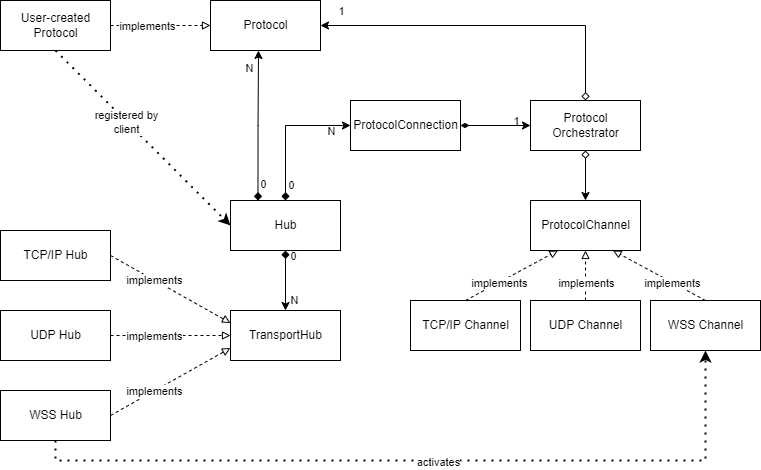

The diagram above was exported from draw.io. Its source (the exported page's mxGraphModel, read from the mxfile embedded in the PNG):
<mxGraphModel dx="1296" dy="1018" grid="1" gridSize="10" guides="1" tooltips="1" connect="1" arrows="1" fold="1" page="1" pageScale="1" pageWidth="1169" pageHeight="827" math="0" shadow="0">
  <root>
    <mxCell id="0" />
    <mxCell id="1" parent="0" />
    <mxCell id="60TWbtiZEzk8k332nzVo-58" value="Protocol&lt;br&gt;Orchestrator" style="html=1;comic=0;" parent="1" vertex="1">
      <mxGeometry x="640" y="230" width="110" height="50" as="geometry" />
    </mxCell>
    <mxCell id="60TWbtiZEzk8k332nzVo-59" value="Hub" style="html=1;comic=0;" parent="1" vertex="1">
      <mxGeometry x="340" y="330" width="110" height="50" as="geometry" />
    </mxCell>
    <mxCell id="60TWbtiZEzk8k332nzVo-60" value="TCP/IP Hub" style="html=1;comic=0;" parent="1" vertex="1">
      <mxGeometry x="110" y="360" width="110" height="50" as="geometry" />
    </mxCell>
    <mxCell id="60TWbtiZEzk8k332nzVo-61" value="UDP Hub" style="html=1;comic=0;" parent="1" vertex="1">
      <mxGeometry x="110" y="440" width="110" height="50" as="geometry" />
    </mxCell>
    <mxCell id="60TWbtiZEzk8k332nzVo-62" value="WSS Hub" style="html=1;comic=0;" parent="1" vertex="1">
      <mxGeometry x="110" y="520" width="110" height="50" as="geometry" />
    </mxCell>
    <mxCell id="60TWbtiZEzk8k332nzVo-63" value="ProtocolChannel" style="html=1;comic=0;" parent="1" vertex="1">
      <mxGeometry x="640" y="330" width="110" height="50" as="geometry" />
    </mxCell>
    <mxCell id="60TWbtiZEzk8k332nzVo-64" value="ProtocolConnection" style="html=1;comic=0;" parent="1" vertex="1">
      <mxGeometry x="460" y="230" width="110" height="50" as="geometry" />
    </mxCell>
    <mxCell id="60TWbtiZEzk8k332nzVo-65" value="" style="endArrow=classic;html=1;rounded=0;exitX=1;exitY=0.5;exitDx=0;exitDy=0;entryX=0;entryY=0.5;entryDx=0;entryDy=0;startArrow=diamondThin;startFill=1;" parent="1" source="60TWbtiZEzk8k332nzVo-64" target="60TWbtiZEzk8k332nzVo-58" edge="1">
      <mxGeometry width="50" height="50" relative="1" as="geometry">
        <mxPoint x="570" y="355" as="sourcePoint" />
        <mxPoint x="500" y="370" as="targetPoint" />
      </mxGeometry>
    </mxCell>
    <mxCell id="60TWbtiZEzk8k332nzVo-66" value="1" style="edgeLabel;html=1;align=center;verticalAlign=middle;resizable=0;points=[];labelBackgroundColor=none;" parent="60TWbtiZEzk8k332nzVo-65" vertex="1" connectable="0">
      <mxGeometry x="0.7585" y="1" relative="1" as="geometry">
        <mxPoint x="-6" y="-4" as="offset" />
      </mxGeometry>
    </mxCell>
    <mxCell id="60TWbtiZEzk8k332nzVo-67" value="" style="endArrow=classic;html=1;rounded=0;exitX=0.5;exitY=1;exitDx=0;exitDy=0;startArrow=diamond;startFill=0;" parent="1" source="60TWbtiZEzk8k332nzVo-58" target="60TWbtiZEzk8k332nzVo-63" edge="1">
      <mxGeometry width="50" height="50" relative="1" as="geometry">
        <mxPoint x="570" y="490" as="sourcePoint" />
        <mxPoint x="620" y="440" as="targetPoint" />
      </mxGeometry>
    </mxCell>
    <mxCell id="60TWbtiZEzk8k332nzVo-68" value="" style="endArrow=classic;html=1;rounded=0;exitX=0.5;exitY=0;exitDx=0;exitDy=0;entryX=0;entryY=0.5;entryDx=0;entryDy=0;startArrow=diamond;startFill=1;" parent="1" source="60TWbtiZEzk8k332nzVo-59" target="60TWbtiZEzk8k332nzVo-64" edge="1">
      <mxGeometry x="-0.3333" y="-5" width="50" height="50" relative="1" as="geometry">
        <mxPoint x="320" y="310" as="sourcePoint" />
        <mxPoint x="370" y="260" as="targetPoint" />
        <Array as="points">
          <mxPoint x="395" y="255" />
        </Array>
        <mxPoint as="offset" />
      </mxGeometry>
    </mxCell>
    <mxCell id="60TWbtiZEzk8k332nzVo-69" value="0" style="edgeLabel;html=1;align=center;verticalAlign=middle;resizable=0;points=[];labelBackgroundColor=none;" parent="60TWbtiZEzk8k332nzVo-68" vertex="1" connectable="0">
      <mxGeometry x="-0.7867" y="1" relative="1" as="geometry">
        <mxPoint x="6" as="offset" />
      </mxGeometry>
    </mxCell>
    <mxCell id="60TWbtiZEzk8k332nzVo-70" value="N" style="edgeLabel;html=1;align=center;verticalAlign=middle;resizable=0;points=[];labelBackgroundColor=none;" parent="60TWbtiZEzk8k332nzVo-68" vertex="1" connectable="0">
      <mxGeometry x="0.8477" y="1" relative="1" as="geometry">
        <mxPoint x="-9" y="6" as="offset" />
      </mxGeometry>
    </mxCell>
    <mxCell id="60TWbtiZEzk8k332nzVo-77" value="Protocol" style="html=1;comic=0;" parent="1" vertex="1">
      <mxGeometry x="320" y="130" width="110" height="50" as="geometry" />
    </mxCell>
    <mxCell id="60TWbtiZEzk8k332nzVo-78" value="User-created&lt;br&gt;Protocol" style="html=1;comic=0;" parent="1" vertex="1">
      <mxGeometry x="110" y="130" width="110" height="50" as="geometry" />
    </mxCell>
    <mxCell id="60TWbtiZEzk8k332nzVo-79" value="" style="endArrow=block;html=1;rounded=0;dashed=1;exitX=1;exitY=0.5;exitDx=0;exitDy=0;entryX=0;entryY=0.5;entryDx=0;entryDy=0;endFill=0;" parent="1" source="60TWbtiZEzk8k332nzVo-78" target="60TWbtiZEzk8k332nzVo-77" edge="1">
      <mxGeometry width="50" height="50" relative="1" as="geometry">
        <mxPoint x="420" y="300" as="sourcePoint" />
        <mxPoint x="470" y="250" as="targetPoint" />
      </mxGeometry>
    </mxCell>
    <mxCell id="60TWbtiZEzk8k332nzVo-83" value="implements" style="edgeLabel;html=1;align=center;verticalAlign=middle;resizable=0;points=[];" parent="60TWbtiZEzk8k332nzVo-79" vertex="1" connectable="0">
      <mxGeometry x="-0.2762" relative="1" as="geometry">
        <mxPoint as="offset" />
      </mxGeometry>
    </mxCell>
    <mxCell id="60TWbtiZEzk8k332nzVo-80" value="" style="endArrow=classic;html=1;rounded=0;exitX=0.25;exitY=0;exitDx=0;exitDy=0;startArrow=diamond;startFill=1;strokeColor=default;edgeStyle=orthogonalEdgeStyle;" parent="1" source="60TWbtiZEzk8k332nzVo-59" edge="1">
      <mxGeometry width="50" height="50" relative="1" as="geometry">
        <mxPoint x="405" y="350.0000000000001" as="sourcePoint" />
        <mxPoint x="368" y="180" as="targetPoint" />
        <Array as="points">
          <mxPoint x="368" y="255" />
          <mxPoint x="368" y="180" />
        </Array>
      </mxGeometry>
    </mxCell>
    <mxCell id="60TWbtiZEzk8k332nzVo-81" value="0" style="edgeLabel;html=1;align=center;verticalAlign=middle;resizable=0;points=[];labelBackgroundColor=none;" parent="60TWbtiZEzk8k332nzVo-80" vertex="1" connectable="0">
      <mxGeometry x="-0.7867" y="1" relative="1" as="geometry">
        <mxPoint x="6" as="offset" />
      </mxGeometry>
    </mxCell>
    <mxCell id="60TWbtiZEzk8k332nzVo-82" value="N" style="edgeLabel;html=1;align=center;verticalAlign=middle;resizable=0;points=[];labelBackgroundColor=none;" parent="60TWbtiZEzk8k332nzVo-80" vertex="1" connectable="0">
      <mxGeometry x="0.8477" y="1" relative="1" as="geometry">
        <mxPoint x="-9" y="6" as="offset" />
      </mxGeometry>
    </mxCell>
    <mxCell id="60TWbtiZEzk8k332nzVo-84" value="" style="endArrow=classic;dashed=1;html=1;dashPattern=1 3;strokeWidth=2;rounded=0;exitX=0.5;exitY=1;exitDx=0;exitDy=0;entryX=0;entryY=0.5;entryDx=0;entryDy=0;endFill=1;" parent="1" source="60TWbtiZEzk8k332nzVo-78" target="60TWbtiZEzk8k332nzVo-59" edge="1">
      <mxGeometry width="50" height="50" relative="1" as="geometry">
        <mxPoint x="420" y="300" as="sourcePoint" />
        <mxPoint x="470" y="250" as="targetPoint" />
      </mxGeometry>
    </mxCell>
    <mxCell id="60TWbtiZEzk8k332nzVo-85" value="registered by&lt;br&gt;client" style="edgeLabel;html=1;align=center;verticalAlign=middle;resizable=0;points=[];" parent="60TWbtiZEzk8k332nzVo-84" vertex="1" connectable="0">
      <mxGeometry x="-0.1895" y="-1" relative="1" as="geometry">
        <mxPoint as="offset" />
      </mxGeometry>
    </mxCell>
    <mxCell id="60TWbtiZEzk8k332nzVo-87" value="TransportHub" style="html=1;comic=0;" parent="1" vertex="1">
      <mxGeometry x="340" y="440" width="110" height="50" as="geometry" />
    </mxCell>
    <mxCell id="60TWbtiZEzk8k332nzVo-88" value="" style="endArrow=block;html=1;rounded=0;dashed=1;endFill=0;exitX=1;exitY=0.5;exitDx=0;exitDy=0;entryX=0;entryY=0.25;entryDx=0;entryDy=0;" parent="1" source="60TWbtiZEzk8k332nzVo-60" target="60TWbtiZEzk8k332nzVo-87" edge="1">
      <mxGeometry width="50" height="50" relative="1" as="geometry">
        <mxPoint x="220" y="404.58000000000004" as="sourcePoint" />
        <mxPoint x="320" y="404.58000000000004" as="targetPoint" />
      </mxGeometry>
    </mxCell>
    <mxCell id="60TWbtiZEzk8k332nzVo-89" value="implements" style="edgeLabel;html=1;align=center;verticalAlign=middle;resizable=0;points=[];" parent="60TWbtiZEzk8k332nzVo-88" vertex="1" connectable="0">
      <mxGeometry x="-0.2762" relative="1" as="geometry">
        <mxPoint as="offset" />
      </mxGeometry>
    </mxCell>
    <mxCell id="60TWbtiZEzk8k332nzVo-90" value="" style="endArrow=classic;html=1;rounded=0;exitX=0.5;exitY=1;exitDx=0;exitDy=0;entryX=0.5;entryY=0;entryDx=0;entryDy=0;startArrow=diamond;startFill=1;" parent="1" source="60TWbtiZEzk8k332nzVo-59" target="60TWbtiZEzk8k332nzVo-87" edge="1">
      <mxGeometry width="50" height="50" relative="1" as="geometry">
        <mxPoint x="405" y="340" as="sourcePoint" />
        <mxPoint x="470" y="265" as="targetPoint" />
      </mxGeometry>
    </mxCell>
    <mxCell id="60TWbtiZEzk8k332nzVo-91" value="0" style="edgeLabel;html=1;align=center;verticalAlign=middle;resizable=0;points=[];labelBackgroundColor=none;" parent="60TWbtiZEzk8k332nzVo-90" vertex="1" connectable="0">
      <mxGeometry x="-0.7867" y="1" relative="1" as="geometry">
        <mxPoint x="6" as="offset" />
      </mxGeometry>
    </mxCell>
    <mxCell id="60TWbtiZEzk8k332nzVo-92" value="N" style="edgeLabel;html=1;align=center;verticalAlign=middle;resizable=0;points=[];labelBackgroundColor=none;" parent="60TWbtiZEzk8k332nzVo-90" vertex="1" connectable="0">
      <mxGeometry x="0.8477" y="1" relative="1" as="geometry">
        <mxPoint x="7" y="-6" as="offset" />
      </mxGeometry>
    </mxCell>
    <mxCell id="60TWbtiZEzk8k332nzVo-93" value="" style="endArrow=block;html=1;rounded=0;dashed=1;endFill=0;exitX=1;exitY=0.5;exitDx=0;exitDy=0;entryX=0;entryY=0.5;entryDx=0;entryDy=0;" parent="1" source="60TWbtiZEzk8k332nzVo-61" target="60TWbtiZEzk8k332nzVo-87" edge="1">
      <mxGeometry width="50" height="50" relative="1" as="geometry">
        <mxPoint x="230" y="415" as="sourcePoint" />
        <mxPoint x="350" y="456.1428571428571" as="targetPoint" />
      </mxGeometry>
    </mxCell>
    <mxCell id="60TWbtiZEzk8k332nzVo-94" value="implements" style="edgeLabel;html=1;align=center;verticalAlign=middle;resizable=0;points=[];" parent="60TWbtiZEzk8k332nzVo-93" vertex="1" connectable="0">
      <mxGeometry x="-0.2762" relative="1" as="geometry">
        <mxPoint as="offset" />
      </mxGeometry>
    </mxCell>
    <mxCell id="60TWbtiZEzk8k332nzVo-95" value="" style="endArrow=block;html=1;rounded=0;dashed=1;endFill=0;exitX=1;exitY=0.5;exitDx=0;exitDy=0;entryX=0;entryY=0.75;entryDx=0;entryDy=0;" parent="1" source="60TWbtiZEzk8k332nzVo-62" target="60TWbtiZEzk8k332nzVo-87" edge="1">
      <mxGeometry width="50" height="50" relative="1" as="geometry">
        <mxPoint x="240" y="425" as="sourcePoint" />
        <mxPoint x="360" y="466.1428571428571" as="targetPoint" />
      </mxGeometry>
    </mxCell>
    <mxCell id="60TWbtiZEzk8k332nzVo-96" value="implements" style="edgeLabel;html=1;align=center;verticalAlign=middle;resizable=0;points=[];" parent="60TWbtiZEzk8k332nzVo-95" vertex="1" connectable="0">
      <mxGeometry x="-0.2762" relative="1" as="geometry">
        <mxPoint as="offset" />
      </mxGeometry>
    </mxCell>
    <mxCell id="60TWbtiZEzk8k332nzVo-97" value="TCP/IP Channel" style="html=1;comic=0;" parent="1" vertex="1">
      <mxGeometry x="520" y="430" width="110" height="50" as="geometry" />
    </mxCell>
    <mxCell id="60TWbtiZEzk8k332nzVo-98" value="UDP Channel" style="html=1;comic=0;" parent="1" vertex="1">
      <mxGeometry x="640" y="430" width="110" height="50" as="geometry" />
    </mxCell>
    <mxCell id="60TWbtiZEzk8k332nzVo-99" value="WSS Channel" style="html=1;comic=0;" parent="1" vertex="1">
      <mxGeometry x="760" y="430" width="110" height="50" as="geometry" />
    </mxCell>
    <mxCell id="60TWbtiZEzk8k332nzVo-100" value="" style="endArrow=block;html=1;rounded=0;dashed=1;endFill=0;exitX=0.5;exitY=0;exitDx=0;exitDy=0;entryX=0.25;entryY=1;entryDx=0;entryDy=0;" parent="1" source="60TWbtiZEzk8k332nzVo-97" target="60TWbtiZEzk8k332nzVo-63" edge="1">
      <mxGeometry width="50" height="50" relative="1" as="geometry">
        <mxPoint x="230" y="494.9999999999999" as="sourcePoint" />
        <mxPoint x="350" y="562.4999999999999" as="targetPoint" />
      </mxGeometry>
    </mxCell>
    <mxCell id="60TWbtiZEzk8k332nzVo-101" value="implements" style="edgeLabel;html=1;align=center;verticalAlign=middle;resizable=0;points=[];" parent="60TWbtiZEzk8k332nzVo-100" vertex="1" connectable="0">
      <mxGeometry x="-0.2762" relative="1" as="geometry">
        <mxPoint as="offset" />
      </mxGeometry>
    </mxCell>
    <mxCell id="60TWbtiZEzk8k332nzVo-102" value="" style="endArrow=block;html=1;rounded=0;dashed=1;endFill=0;exitX=0.5;exitY=0;exitDx=0;exitDy=0;entryX=0.5;entryY=1;entryDx=0;entryDy=0;" parent="1" source="60TWbtiZEzk8k332nzVo-98" target="60TWbtiZEzk8k332nzVo-63" edge="1">
      <mxGeometry width="50" height="50" relative="1" as="geometry">
        <mxPoint x="585" y="429.9999999999999" as="sourcePoint" />
        <mxPoint x="677.5" y="389.9999999999999" as="targetPoint" />
      </mxGeometry>
    </mxCell>
    <mxCell id="60TWbtiZEzk8k332nzVo-103" value="implements" style="edgeLabel;html=1;align=center;verticalAlign=middle;resizable=0;points=[];" parent="60TWbtiZEzk8k332nzVo-102" vertex="1" connectable="0">
      <mxGeometry x="-0.2762" relative="1" as="geometry">
        <mxPoint as="offset" />
      </mxGeometry>
    </mxCell>
    <mxCell id="60TWbtiZEzk8k332nzVo-104" value="" style="endArrow=block;html=1;rounded=0;dashed=1;endFill=0;exitX=0.5;exitY=0;exitDx=0;exitDy=0;entryX=0.75;entryY=1;entryDx=0;entryDy=0;" parent="1" source="60TWbtiZEzk8k332nzVo-99" target="60TWbtiZEzk8k332nzVo-63" edge="1">
      <mxGeometry width="50" height="50" relative="1" as="geometry">
        <mxPoint x="595" y="439.9999999999999" as="sourcePoint" />
        <mxPoint x="687.5" y="399.9999999999999" as="targetPoint" />
      </mxGeometry>
    </mxCell>
    <mxCell id="60TWbtiZEzk8k332nzVo-105" value="implements" style="edgeLabel;html=1;align=center;verticalAlign=middle;resizable=0;points=[];" parent="60TWbtiZEzk8k332nzVo-104" vertex="1" connectable="0">
      <mxGeometry x="-0.2762" relative="1" as="geometry">
        <mxPoint as="offset" />
      </mxGeometry>
    </mxCell>
    <mxCell id="60TWbtiZEzk8k332nzVo-106" value="" style="endArrow=classic;dashed=1;html=1;dashPattern=1 3;strokeWidth=2;rounded=0;exitX=0.5;exitY=1;exitDx=0;exitDy=0;entryX=0.5;entryY=1;entryDx=0;entryDy=0;startArrow=none;startFill=0;endFill=1;" parent="1" source="60TWbtiZEzk8k332nzVo-62" target="60TWbtiZEzk8k332nzVo-99" edge="1">
      <mxGeometry width="50" height="50" relative="1" as="geometry">
        <mxPoint x="480" y="350" as="sourcePoint" />
        <mxPoint x="530" y="300" as="targetPoint" />
        <Array as="points">
          <mxPoint x="165" y="590" />
          <mxPoint x="815" y="590" />
        </Array>
      </mxGeometry>
    </mxCell>
    <mxCell id="60TWbtiZEzk8k332nzVo-107" value="activates" style="edgeLabel;html=1;align=center;verticalAlign=middle;resizable=0;points=[];" parent="60TWbtiZEzk8k332nzVo-106" vertex="1" connectable="0">
      <mxGeometry x="0.0318" y="-1" relative="1" as="geometry">
        <mxPoint as="offset" />
      </mxGeometry>
    </mxCell>
    <mxCell id="KdmddFOnXv7ax0tJ8xEM-1" value="" style="endArrow=classic;html=1;rounded=0;exitX=0.5;exitY=0;exitDx=0;exitDy=0;entryX=1;entryY=0.5;entryDx=0;entryDy=0;startArrow=diamond;startFill=0;" edge="1" parent="1" source="60TWbtiZEzk8k332nzVo-58" target="60TWbtiZEzk8k332nzVo-77">
      <mxGeometry width="50" height="50" relative="1" as="geometry">
        <mxPoint x="580" y="265" as="sourcePoint" />
        <mxPoint x="650" y="265" as="targetPoint" />
        <Array as="points">
          <mxPoint x="695" y="155" />
        </Array>
      </mxGeometry>
    </mxCell>
    <mxCell id="KdmddFOnXv7ax0tJ8xEM-2" value="1" style="edgeLabel;html=1;align=center;verticalAlign=middle;resizable=0;points=[];labelBackgroundColor=none;" vertex="1" connectable="0" parent="KdmddFOnXv7ax0tJ8xEM-1">
      <mxGeometry x="0.7585" y="1" relative="1" as="geometry">
        <mxPoint x="-21" y="-16" as="offset" />
      </mxGeometry>
    </mxCell>
  </root>
</mxGraphModel>